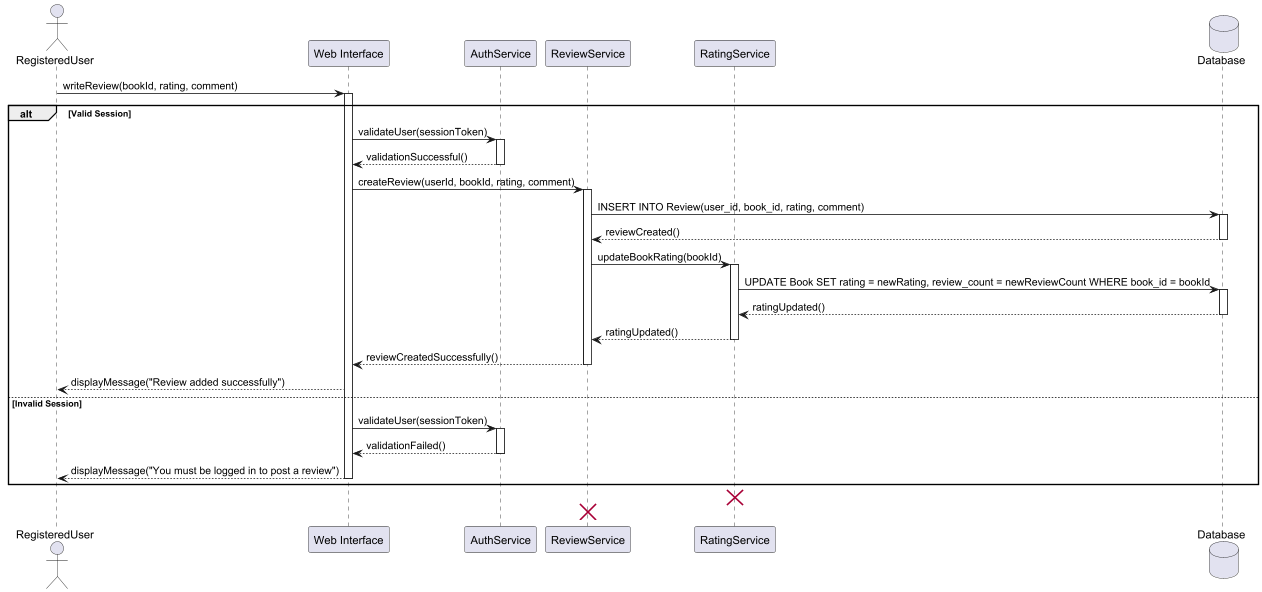

The diagram above was rendered by PlantUML. Its source (embedded in the PNG):
@startuml
actor RegisteredUser as user
participant "Web Interface" as ui
participant "AuthService" as auth
participant "ReviewService" as reviewSvc
participant "RatingService" as ratingSvc
database "Database" as db

user -> ui : writeReview(bookId, rating, comment)
activate ui

alt Valid Session
    ui -> auth : validateUser(sessionToken)
    activate auth
    auth --> ui : validationSuccessful()
    deactivate auth

    ui -> reviewSvc : createReview(userId, bookId, rating, comment)
    activate reviewSvc
    reviewSvc -> db : INSERT INTO Review(user_id, book_id, rating, comment)
    activate db
    db --> reviewSvc : reviewCreated()
    deactivate db

    reviewSvc -> ratingSvc : updateBookRating(bookId)
    activate ratingSvc

    ratingSvc -> db : UPDATE Book SET rating = newRating, review_count = newReviewCount WHERE book_id = bookId
    activate db
    db --> ratingSvc : ratingUpdated()
    deactivate db

    ratingSvc --> reviewSvc : ratingUpdated()
    deactivate ratingSvc

    reviewSvc --> ui : reviewCreatedSuccessfully()
    deactivate reviewSvc

    ui --> user : displayMessage("Review added successfully")
else Invalid Session
    ui -> auth : validateUser(sessionToken)
    activate auth
    auth --> ui : validationFailed()
    deactivate auth
    ui --> user : displayMessage("You must be logged in to post a review")
    deactivate ui
end

destroy ratingSvc
destroy reviewSvc

@enduml